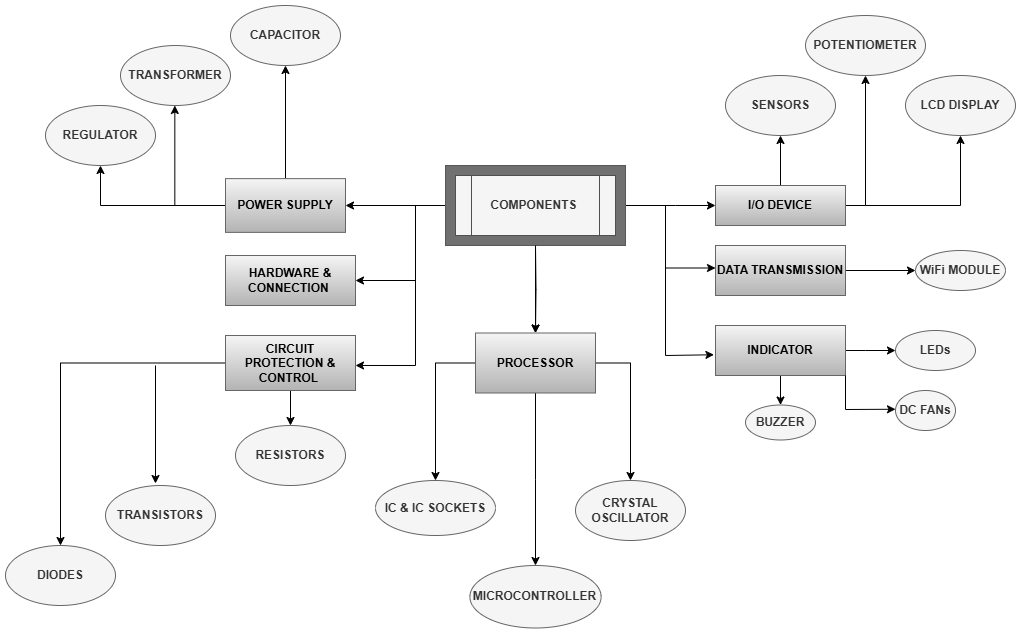

The diagram above was exported from draw.io. Its source (the exported page's mxGraphModel, read from the mxfile embedded in the PNG):
<mxGraphModel dx="1363" dy="800" grid="1" gridSize="10" guides="1" tooltips="1" connect="1" arrows="1" fold="1" page="1" pageScale="1" pageWidth="1169" pageHeight="827" math="0" shadow="0">
  <root>
    <mxCell id="0" />
    <mxCell id="1" parent="0" />
    <mxCell id="sPe9J1wvTbNIBvROGfSt-20" value="" style="edgeStyle=orthogonalEdgeStyle;rounded=0;orthogonalLoop=1;jettySize=auto;html=1;fontStyle=1" parent="1" source="sPe9J1wvTbNIBvROGfSt-2" target="sPe9J1wvTbNIBvROGfSt-10" edge="1">
      <mxGeometry relative="1" as="geometry" />
    </mxCell>
    <mxCell id="sPe9J1wvTbNIBvROGfSt-31" value="" style="edgeStyle=orthogonalEdgeStyle;rounded=0;orthogonalLoop=1;jettySize=auto;html=1;entryX=0;entryY=0.25;entryDx=0;entryDy=0;fontStyle=1" parent="1" edge="1">
      <mxGeometry relative="1" as="geometry">
        <mxPoint x="720" y="300" as="sourcePoint" />
        <mxPoint x="810" y="362.5" as="targetPoint" />
        <Array as="points">
          <mxPoint x="760" y="300" />
          <mxPoint x="760" y="362" />
        </Array>
      </mxGeometry>
    </mxCell>
    <mxCell id="sPe9J1wvTbNIBvROGfSt-32" value="" style="edgeStyle=orthogonalEdgeStyle;rounded=0;orthogonalLoop=1;jettySize=auto;html=1;fontStyle=1" parent="1" edge="1">
      <mxGeometry relative="1" as="geometry">
        <mxPoint x="720" y="300" as="sourcePoint" />
        <mxPoint x="810" y="300" as="targetPoint" />
        <Array as="points">
          <mxPoint x="770" y="300" />
          <mxPoint x="770" y="300" />
        </Array>
      </mxGeometry>
    </mxCell>
    <mxCell id="sPe9J1wvTbNIBvROGfSt-40" value="" style="edgeStyle=orthogonalEdgeStyle;rounded=0;orthogonalLoop=1;jettySize=auto;html=1;fontStyle=1" parent="1" source="sPe9J1wvTbNIBvROGfSt-2" target="sPe9J1wvTbNIBvROGfSt-8" edge="1">
      <mxGeometry relative="1" as="geometry" />
    </mxCell>
    <mxCell id="sPe9J1wvTbNIBvROGfSt-2" value="" style="rounded=0;whiteSpace=wrap;html=1;fillColor=#707070;strokeColor=#575757;fontColor=#333333;fontStyle=1" parent="1" vertex="1">
      <mxGeometry x="540" y="260" width="180" height="80" as="geometry" />
    </mxCell>
    <mxCell id="sPe9J1wvTbNIBvROGfSt-11" value="" style="edgeStyle=orthogonalEdgeStyle;rounded=0;orthogonalLoop=1;jettySize=auto;html=1;fontStyle=1" parent="1" target="sPe9J1wvTbNIBvROGfSt-10" edge="1">
      <mxGeometry relative="1" as="geometry">
        <mxPoint x="630" y="340" as="sourcePoint" />
      </mxGeometry>
    </mxCell>
    <mxCell id="sPe9J1wvTbNIBvROGfSt-4" value="&lt;span&gt;COMPONENTS&lt;/span&gt;" style="shape=process;whiteSpace=wrap;html=1;backgroundOutline=1;fillColor=#f5f5f5;strokeColor=light-dark(#4f4f4f, #959595);fontColor=#333333;fontStyle=1" parent="1" vertex="1">
      <mxGeometry x="550" y="270" width="160" height="60" as="geometry" />
    </mxCell>
    <mxCell id="sPe9J1wvTbNIBvROGfSt-78" value="" style="edgeStyle=orthogonalEdgeStyle;rounded=0;orthogonalLoop=1;jettySize=auto;html=1;fontStyle=1" parent="1" source="sPe9J1wvTbNIBvROGfSt-5" target="sPe9J1wvTbNIBvROGfSt-77" edge="1">
      <mxGeometry relative="1" as="geometry" />
    </mxCell>
    <mxCell id="sPe9J1wvTbNIBvROGfSt-80" style="edgeStyle=orthogonalEdgeStyle;rounded=0;orthogonalLoop=1;jettySize=auto;html=1;exitX=1;exitY=0.5;exitDx=0;exitDy=0;entryX=0.5;entryY=1;entryDx=0;entryDy=0;fontStyle=1" parent="1" source="sPe9J1wvTbNIBvROGfSt-5" target="sPe9J1wvTbNIBvROGfSt-75" edge="1">
      <mxGeometry relative="1" as="geometry" />
    </mxCell>
    <mxCell id="sPe9J1wvTbNIBvROGfSt-5" value="I/O DEVICE" style="whiteSpace=wrap;html=1;fillColor=#f5f5f5;gradientColor=#b3b3b3;strokeColor=#666666;fontStyle=1" parent="1" vertex="1">
      <mxGeometry x="810" y="280" width="130" height="40" as="geometry" />
    </mxCell>
    <mxCell id="sPe9J1wvTbNIBvROGfSt-58" value="" style="edgeStyle=orthogonalEdgeStyle;rounded=0;orthogonalLoop=1;jettySize=auto;html=1;fontStyle=1" parent="1" source="sPe9J1wvTbNIBvROGfSt-8" target="sPe9J1wvTbNIBvROGfSt-55" edge="1">
      <mxGeometry relative="1" as="geometry" />
    </mxCell>
    <mxCell id="sPe9J1wvTbNIBvROGfSt-60" value="" style="edgeStyle=orthogonalEdgeStyle;rounded=0;orthogonalLoop=1;jettySize=auto;html=1;fontStyle=1" parent="1" source="sPe9J1wvTbNIBvROGfSt-8" target="sPe9J1wvTbNIBvROGfSt-57" edge="1">
      <mxGeometry relative="1" as="geometry" />
    </mxCell>
    <mxCell id="sPe9J1wvTbNIBvROGfSt-8" value="POWER SUPPLY" style="rounded=0;whiteSpace=wrap;html=1;fillColor=#f5f5f5;gradientColor=#b3b3b3;strokeColor=#666666;fontStyle=1" parent="1" vertex="1">
      <mxGeometry x="320" y="273.13" width="120" height="53.75" as="geometry" />
    </mxCell>
    <mxCell id="sPe9J1wvTbNIBvROGfSt-94" value="" style="edgeStyle=orthogonalEdgeStyle;rounded=0;orthogonalLoop=1;jettySize=auto;html=1;fontStyle=1" parent="1" source="sPe9J1wvTbNIBvROGfSt-10" target="sPe9J1wvTbNIBvROGfSt-93" edge="1">
      <mxGeometry relative="1" as="geometry" />
    </mxCell>
    <mxCell id="sPe9J1wvTbNIBvROGfSt-101" style="edgeStyle=orthogonalEdgeStyle;rounded=0;orthogonalLoop=1;jettySize=auto;html=1;exitX=1;exitY=0.5;exitDx=0;exitDy=0;entryX=0.5;entryY=0;entryDx=0;entryDy=0;fontStyle=1" parent="1" source="sPe9J1wvTbNIBvROGfSt-10" target="sPe9J1wvTbNIBvROGfSt-95" edge="1">
      <mxGeometry relative="1" as="geometry" />
    </mxCell>
    <mxCell id="sPe9J1wvTbNIBvROGfSt-102" style="edgeStyle=orthogonalEdgeStyle;rounded=0;orthogonalLoop=1;jettySize=auto;html=1;exitX=0;exitY=0.5;exitDx=0;exitDy=0;entryX=0.5;entryY=0;entryDx=0;entryDy=0;fontStyle=1" parent="1" source="sPe9J1wvTbNIBvROGfSt-10" target="sPe9J1wvTbNIBvROGfSt-96" edge="1">
      <mxGeometry relative="1" as="geometry">
        <mxPoint x="530" y="570" as="targetPoint" />
      </mxGeometry>
    </mxCell>
    <mxCell id="sPe9J1wvTbNIBvROGfSt-10" value="PROCESSOR" style="whiteSpace=wrap;html=1;fillColor=#f5f5f5;gradientColor=#b3b3b3;strokeColor=#666666;fontStyle=1" parent="1" vertex="1">
      <mxGeometry x="570" y="427.5" width="120" height="60" as="geometry" />
    </mxCell>
    <mxCell id="sPe9J1wvTbNIBvROGfSt-86" value="" style="edgeStyle=orthogonalEdgeStyle;rounded=0;orthogonalLoop=1;jettySize=auto;html=1;fontStyle=1" parent="1" source="sPe9J1wvTbNIBvROGfSt-12" target="sPe9J1wvTbNIBvROGfSt-85" edge="1">
      <mxGeometry relative="1" as="geometry">
        <Array as="points">
          <mxPoint x="960" y="445" />
          <mxPoint x="960" y="445" />
        </Array>
      </mxGeometry>
    </mxCell>
    <mxCell id="sPe9J1wvTbNIBvROGfSt-87" value="" style="edgeStyle=orthogonalEdgeStyle;rounded=0;orthogonalLoop=1;jettySize=auto;html=1;fontStyle=1" parent="1" source="sPe9J1wvTbNIBvROGfSt-12" target="sPe9J1wvTbNIBvROGfSt-84" edge="1">
      <mxGeometry relative="1" as="geometry" />
    </mxCell>
    <mxCell id="sPe9J1wvTbNIBvROGfSt-12" value="INDICATOR" style="rounded=0;whiteSpace=wrap;html=1;fillColor=#f5f5f5;gradientColor=#b3b3b3;strokeColor=#666666;fontStyle=1" parent="1" vertex="1">
      <mxGeometry x="810" y="420" width="130" height="50" as="geometry" />
    </mxCell>
    <mxCell id="sPe9J1wvTbNIBvROGfSt-14" value="HARDWARE &amp;amp; CONNECTION&amp;nbsp;" style="rounded=0;whiteSpace=wrap;html=1;fillColor=#f5f5f5;gradientColor=#b3b3b3;strokeColor=#666666;fontStyle=1" parent="1" vertex="1">
      <mxGeometry x="320" y="350" width="130" height="50" as="geometry" />
    </mxCell>
    <mxCell id="sPe9J1wvTbNIBvROGfSt-70" style="edgeStyle=orthogonalEdgeStyle;rounded=0;orthogonalLoop=1;jettySize=auto;html=1;entryX=0.5;entryY=0;entryDx=0;entryDy=0;fontStyle=1" parent="1" source="sPe9J1wvTbNIBvROGfSt-16" target="sPe9J1wvTbNIBvROGfSt-67" edge="1">
      <mxGeometry relative="1" as="geometry" />
    </mxCell>
    <mxCell id="sPe9J1wvTbNIBvROGfSt-71" value="" style="edgeStyle=orthogonalEdgeStyle;rounded=0;orthogonalLoop=1;jettySize=auto;html=1;fontStyle=1" parent="1" source="sPe9J1wvTbNIBvROGfSt-16" target="sPe9J1wvTbNIBvROGfSt-68" edge="1">
      <mxGeometry relative="1" as="geometry" />
    </mxCell>
    <mxCell id="sPe9J1wvTbNIBvROGfSt-16" value="CIRCUIT PROTECTION &amp;amp; CONTROL&amp;nbsp;" style="rounded=0;whiteSpace=wrap;html=1;fillColor=#f5f5f5;gradientColor=#b3b3b3;strokeColor=#666666;fontStyle=1" parent="1" vertex="1">
      <mxGeometry x="320" y="430" width="130" height="55" as="geometry" />
    </mxCell>
    <mxCell id="sPe9J1wvTbNIBvROGfSt-65" value="" style="edgeStyle=orthogonalEdgeStyle;rounded=0;orthogonalLoop=1;jettySize=auto;html=1;fontStyle=1" parent="1" source="sPe9J1wvTbNIBvROGfSt-18" target="sPe9J1wvTbNIBvROGfSt-63" edge="1">
      <mxGeometry relative="1" as="geometry" />
    </mxCell>
    <mxCell id="sPe9J1wvTbNIBvROGfSt-18" value="DATA TRANSMISSION" style="rounded=0;whiteSpace=wrap;html=1;fillColor=#f5f5f5;gradientColor=#b3b3b3;strokeColor=#666666;fontStyle=1" parent="1" vertex="1">
      <mxGeometry x="810" y="340" width="130" height="50" as="geometry" />
    </mxCell>
    <mxCell id="sPe9J1wvTbNIBvROGfSt-36" value="" style="endArrow=none;html=1;rounded=0;fontStyle=1" parent="1" edge="1">
      <mxGeometry width="50" height="50" relative="1" as="geometry">
        <mxPoint x="760" y="450" as="sourcePoint" />
        <mxPoint x="760" y="360" as="targetPoint" />
      </mxGeometry>
    </mxCell>
    <mxCell id="sPe9J1wvTbNIBvROGfSt-37" value="" style="endArrow=classic;html=1;rounded=0;entryX=-0.012;entryY=0.585;entryDx=0;entryDy=0;entryPerimeter=0;fontStyle=1" parent="1" target="sPe9J1wvTbNIBvROGfSt-12" edge="1">
      <mxGeometry width="50" height="50" relative="1" as="geometry">
        <mxPoint x="760" y="450" as="sourcePoint" />
        <mxPoint x="810" y="400" as="targetPoint" />
      </mxGeometry>
    </mxCell>
    <mxCell id="sPe9J1wvTbNIBvROGfSt-42" value="" style="endArrow=none;html=1;rounded=0;fontStyle=1" parent="1" edge="1">
      <mxGeometry width="50" height="50" relative="1" as="geometry">
        <mxPoint x="510" y="460" as="sourcePoint" />
        <mxPoint x="510" y="300" as="targetPoint" />
      </mxGeometry>
    </mxCell>
    <mxCell id="sPe9J1wvTbNIBvROGfSt-43" value="" style="endArrow=classic;html=1;rounded=0;entryX=1;entryY=0.545;entryDx=0;entryDy=0;entryPerimeter=0;fontStyle=1" parent="1" target="sPe9J1wvTbNIBvROGfSt-16" edge="1">
      <mxGeometry width="50" height="50" relative="1" as="geometry">
        <mxPoint x="510" y="460" as="sourcePoint" />
        <mxPoint x="440" y="457.42" as="targetPoint" />
      </mxGeometry>
    </mxCell>
    <mxCell id="sPe9J1wvTbNIBvROGfSt-44" value="" style="endArrow=classic;html=1;rounded=0;fontStyle=1" parent="1" edge="1">
      <mxGeometry width="50" height="50" relative="1" as="geometry">
        <mxPoint x="510" y="375" as="sourcePoint" />
        <mxPoint x="450" y="375" as="targetPoint" />
      </mxGeometry>
    </mxCell>
    <mxCell id="sPe9J1wvTbNIBvROGfSt-53" value="TRANSFORMER" style="ellipse;whiteSpace=wrap;html=1;fillColor=#f5f5f5;fontColor=#333333;strokeColor=#666666;fontStyle=1" parent="1" vertex="1">
      <mxGeometry x="215" y="140" width="110" height="60" as="geometry" />
    </mxCell>
    <mxCell id="sPe9J1wvTbNIBvROGfSt-55" value="REGULATOR" style="ellipse;whiteSpace=wrap;html=1;fillColor=#f5f5f5;fontColor=#333333;strokeColor=#666666;fontStyle=1" parent="1" vertex="1">
      <mxGeometry x="140" y="200" width="110" height="60" as="geometry" />
    </mxCell>
    <mxCell id="sPe9J1wvTbNIBvROGfSt-57" value="CAPACITOR" style="ellipse;whiteSpace=wrap;html=1;fillColor=#f5f5f5;fontColor=#333333;strokeColor=#666666;fontStyle=1" parent="1" vertex="1">
      <mxGeometry x="325" y="100" width="110" height="60" as="geometry" />
    </mxCell>
    <mxCell id="sPe9J1wvTbNIBvROGfSt-62" value="" style="endArrow=classic;html=1;rounded=0;fontStyle=1" parent="1" edge="1">
      <mxGeometry width="50" height="50" relative="1" as="geometry">
        <mxPoint x="269.33" y="300" as="sourcePoint" />
        <mxPoint x="269.33" y="200" as="targetPoint" />
      </mxGeometry>
    </mxCell>
    <mxCell id="sPe9J1wvTbNIBvROGfSt-63" value="WiFi MODULE" style="ellipse;whiteSpace=wrap;html=1;fillColor=#f5f5f5;fontColor=#333333;strokeColor=#666666;fontStyle=1" parent="1" vertex="1">
      <mxGeometry x="1010" y="345" width="90" height="40" as="geometry" />
    </mxCell>
    <mxCell id="sPe9J1wvTbNIBvROGfSt-66" value="TRANSISTORS" style="ellipse;whiteSpace=wrap;html=1;fillColor=#f5f5f5;fontColor=#333333;strokeColor=#666666;fontStyle=1" parent="1" vertex="1">
      <mxGeometry x="200" y="580" width="110" height="60" as="geometry" />
    </mxCell>
    <mxCell id="sPe9J1wvTbNIBvROGfSt-67" value="DIODES" style="ellipse;whiteSpace=wrap;html=1;fillColor=#f5f5f5;fontColor=#333333;strokeColor=#666666;fontStyle=1" parent="1" vertex="1">
      <mxGeometry x="100" y="640" width="110" height="60" as="geometry" />
    </mxCell>
    <mxCell id="sPe9J1wvTbNIBvROGfSt-68" value="RESISTORS" style="ellipse;whiteSpace=wrap;html=1;fillColor=#f5f5f5;fontColor=#333333;strokeColor=#666666;fontStyle=1" parent="1" vertex="1">
      <mxGeometry x="330" y="520" width="110" height="60" as="geometry" />
    </mxCell>
    <mxCell id="sPe9J1wvTbNIBvROGfSt-73" value="" style="endArrow=classic;html=1;rounded=0;fontStyle=1" parent="1" edge="1">
      <mxGeometry width="50" height="50" relative="1" as="geometry">
        <mxPoint x="250" y="460" as="sourcePoint" />
        <mxPoint x="250" y="578" as="targetPoint" />
      </mxGeometry>
    </mxCell>
    <mxCell id="sPe9J1wvTbNIBvROGfSt-75" value="POTENTIOMETER" style="ellipse;whiteSpace=wrap;html=1;fillColor=#f5f5f5;fontColor=#333333;strokeColor=#666666;fontStyle=1" parent="1" vertex="1">
      <mxGeometry x="900" y="110" width="120" height="60" as="geometry" />
    </mxCell>
    <mxCell id="sPe9J1wvTbNIBvROGfSt-76" value="LCD DISPLAY" style="ellipse;whiteSpace=wrap;html=1;fillColor=#f5f5f5;fontColor=#333333;strokeColor=#666666;fontStyle=1" parent="1" vertex="1">
      <mxGeometry x="1000" y="170" width="110" height="60" as="geometry" />
    </mxCell>
    <mxCell id="sPe9J1wvTbNIBvROGfSt-77" value="SENSORS" style="ellipse;whiteSpace=wrap;html=1;fillColor=#f5f5f5;fontColor=#333333;strokeColor=#666666;fontStyle=1" parent="1" vertex="1">
      <mxGeometry x="820" y="170" width="110" height="60" as="geometry" />
    </mxCell>
    <mxCell id="sPe9J1wvTbNIBvROGfSt-82" value="" style="endArrow=classic;html=1;rounded=0;entryX=0.5;entryY=1;entryDx=0;entryDy=0;fontStyle=1" parent="1" target="sPe9J1wvTbNIBvROGfSt-76" edge="1">
      <mxGeometry width="50" height="50" relative="1" as="geometry">
        <mxPoint x="960" y="300" as="sourcePoint" />
        <mxPoint x="1120" y="300" as="targetPoint" />
        <Array as="points">
          <mxPoint x="1055" y="300" />
        </Array>
      </mxGeometry>
    </mxCell>
    <mxCell id="sPe9J1wvTbNIBvROGfSt-83" value="DC FANs" style="ellipse;whiteSpace=wrap;html=1;fillColor=#f5f5f5;fontColor=#333333;strokeColor=#666666;fontStyle=1" parent="1" vertex="1">
      <mxGeometry x="990" y="485" width="60" height="40" as="geometry" />
    </mxCell>
    <mxCell id="sPe9J1wvTbNIBvROGfSt-84" value="BUZZER" style="ellipse;whiteSpace=wrap;html=1;fillColor=#f5f5f5;fontColor=#333333;strokeColor=#666666;fontStyle=1" parent="1" vertex="1">
      <mxGeometry x="840" y="499.5" width="70" height="35" as="geometry" />
    </mxCell>
    <mxCell id="sPe9J1wvTbNIBvROGfSt-85" value="LEDs" style="ellipse;whiteSpace=wrap;html=1;fillColor=#f5f5f5;fontColor=#333333;strokeColor=#666666;fontStyle=1" parent="1" vertex="1">
      <mxGeometry x="990" y="425" width="80" height="40" as="geometry" />
    </mxCell>
    <mxCell id="sPe9J1wvTbNIBvROGfSt-91" value="" style="endArrow=classic;html=1;rounded=0;exitX=1;exitY=1;exitDx=0;exitDy=0;fontStyle=1" parent="1" source="sPe9J1wvTbNIBvROGfSt-12" edge="1">
      <mxGeometry width="50" height="50" relative="1" as="geometry">
        <mxPoint x="920" y="504" as="sourcePoint" />
        <mxPoint x="990" y="503.75" as="targetPoint" />
        <Array as="points">
          <mxPoint x="940" y="504" />
        </Array>
      </mxGeometry>
    </mxCell>
    <mxCell id="sPe9J1wvTbNIBvROGfSt-93" value="MICROCONTROLLER" style="ellipse;whiteSpace=wrap;html=1;fillColor=#f5f5f5;fontColor=#333333;strokeColor=#666666;fontStyle=1" parent="1" vertex="1">
      <mxGeometry x="564.38" y="660" width="131.25" height="62.5" as="geometry" />
    </mxCell>
    <mxCell id="sPe9J1wvTbNIBvROGfSt-95" value="CRYSTAL OSCILLATOR" style="ellipse;whiteSpace=wrap;html=1;fillColor=#f5f5f5;fontColor=#333333;strokeColor=#666666;fontStyle=1" parent="1" vertex="1">
      <mxGeometry x="670" y="575" width="110" height="60" as="geometry" />
    </mxCell>
    <mxCell id="sPe9J1wvTbNIBvROGfSt-96" value="IC &amp;amp; IC SOCKETS" style="ellipse;whiteSpace=wrap;html=1;fillColor=#f5f5f5;fontColor=#333333;strokeColor=#666666;fontStyle=1" parent="1" vertex="1">
      <mxGeometry x="470" y="575" width="120" height="55" as="geometry" />
    </mxCell>
  </root>
</mxGraphModel>